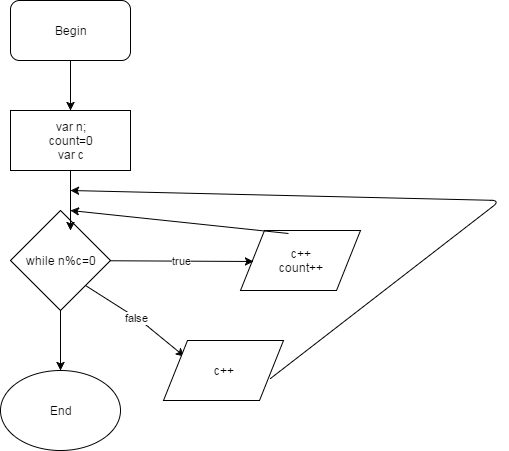

The diagram above was exported from draw.io. Its source (the exported page's mxGraphModel, read from the mxfile embedded in the PNG):
<mxGraphModel dx="872" dy="433" grid="1" gridSize="10" guides="1" tooltips="1" connect="1" arrows="1" fold="1" page="1" pageScale="1" pageWidth="826" pageHeight="1169" background="#ffffff" math="0" shadow="0">
  <root>
    <mxCell id="0" />
    <mxCell id="1" parent="0" />
    <mxCell id="2" value="Begin" style="rounded=1;whiteSpace=wrap;html=1;" vertex="1" parent="1">
      <mxGeometry x="200" y="40" width="120" height="60" as="geometry" />
    </mxCell>
    <mxCell id="3" value="var n;&lt;div&gt;count=0&lt;/div&gt;&lt;div&gt;var c&lt;/div&gt;" style="whiteSpace=wrap;html=1;" vertex="1" parent="1">
      <mxGeometry x="200" y="150" width="120" height="60" as="geometry" />
    </mxCell>
    <mxCell id="4" value="" style="endArrow=classic;html=1;entryX=0.5;entryY=0;exitX=0.5;exitY=1;" edge="1" source="2" target="3" parent="1">
      <mxGeometry width="50" height="50" relative="1" as="geometry">
        <mxPoint x="190" y="150" as="sourcePoint" />
        <mxPoint x="260" y="140" as="targetPoint" />
      </mxGeometry>
    </mxCell>
    <mxCell id="5" value="while n%c=0" style="rhombus;whiteSpace=wrap;html=1;" vertex="1" parent="1">
      <mxGeometry x="200" y="250" width="100" height="100" as="geometry" />
    </mxCell>
    <mxCell id="6" value="&lt;div&gt;c++&lt;/div&gt;&lt;div&gt;count++&lt;/div&gt;" style="shape=parallelogram;whiteSpace=wrap;html=1;" vertex="1" parent="1">
      <mxGeometry x="430" y="270" width="120" height="60" as="geometry" />
    </mxCell>
    <mxCell id="7" value="true" style="endArrow=classic;html=1;entryX=0.108;entryY=0.517;entryPerimeter=0;" edge="1" source="5" target="6" parent="1">
      <mxGeometry width="50" height="50" relative="1" as="geometry">
        <mxPoint x="340" y="350" as="sourcePoint" />
        <mxPoint x="390" y="300" as="targetPoint" />
      </mxGeometry>
    </mxCell>
    <mxCell id="9" value="" style="endArrow=classic;html=1;entryX=1;entryY=0.5;" edge="1" source="3" parent="1">
      <mxGeometry width="50" height="50" relative="1" as="geometry">
        <mxPoint x="390" y="270" as="sourcePoint" />
        <mxPoint x="260" y="270" as="targetPoint" />
      </mxGeometry>
    </mxCell>
    <mxCell id="10" value="" style="endArrow=classic;html=1;" edge="1" source="5" target="11" parent="1">
      <mxGeometry width="50" height="50" relative="1" as="geometry">
        <mxPoint x="370" y="390" as="sourcePoint" />
        <mxPoint x="245" y="420" as="targetPoint" />
      </mxGeometry>
    </mxCell>
    <mxCell id="11" value="End" style="ellipse;whiteSpace=wrap;html=1;" vertex="1" parent="1">
      <mxGeometry x="190" y="410" width="120" height="80" as="geometry" />
    </mxCell>
    <mxCell id="12" value="false" style="endArrow=classic;html=1;exitX=1;exitY=1;entryX=0.175;entryY=0.267;entryPerimeter=0;" edge="1" parent="1" source="5" target="13">
      <mxGeometry width="50" height="50" relative="1" as="geometry">
        <mxPoint x="330" y="410" as="sourcePoint" />
        <mxPoint x="410" y="420" as="targetPoint" />
        <Array as="points">
          <mxPoint x="330" y="360" />
        </Array>
      </mxGeometry>
    </mxCell>
    <mxCell id="13" value="c++" style="shape=parallelogram;whiteSpace=wrap;html=1;" vertex="1" parent="1">
      <mxGeometry x="353" y="380" width="120" height="60" as="geometry" />
    </mxCell>
    <mxCell id="14" value="" style="endArrow=classic;html=1;exitX=0.892;exitY=0.633;exitPerimeter=0;" edge="1" parent="1" source="13">
      <mxGeometry width="50" height="50" relative="1" as="geometry">
        <mxPoint x="190" y="560" as="sourcePoint" />
        <mxPoint x="260" y="230" as="targetPoint" />
        <Array as="points">
          <mxPoint x="690" y="240" />
        </Array>
      </mxGeometry>
    </mxCell>
    <mxCell id="15" value="" style="endArrow=classic;html=1;exitX=0.4;exitY=0.05;exitPerimeter=0;" edge="1" parent="1" source="6">
      <mxGeometry width="50" height="50" relative="1" as="geometry">
        <mxPoint x="190" y="560" as="sourcePoint" />
        <mxPoint x="260" y="250" as="targetPoint" />
      </mxGeometry>
    </mxCell>
  </root>
</mxGraphModel>